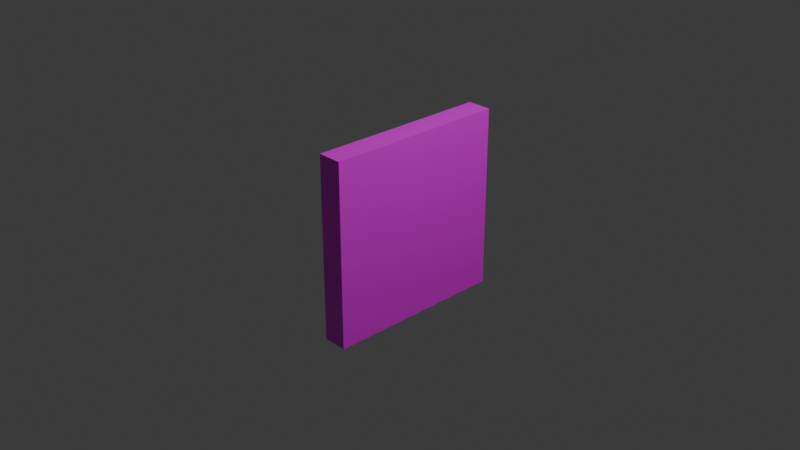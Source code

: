 # Source: frame.blend  (saved by Blender 5.2.44; exported with 4.5.12 LTS)
import bpy
from mathutils import Matrix  # noqa: F401  (used for matrix-valued properties, if any)

bpy.ops.wm.read_factory_settings(use_empty=True)
scene = bpy.context.scene
scene.name = 'Scene'

# ---- collections
col_collection = bpy.data.collections.new('Collection'); scene.collection.children.link(col_collection)

# ---- images (referenced by path relative to the original .blend; pixels are not part of the script)
import os
ASSET_DIR = os.environ.get("B2B_ASSET_DIR", "")  # directory of the original .blend (textures are referenced by path, not embedded)
HERE = os.path.dirname(os.path.abspath(__file__))  # packed textures are extracted next to this script under _unpacked/

def load_image(name, relpath, width, height, colorspace="sRGB"):
    """Load a texture the original file referenced (path relative to the .blend, or extracted next to this script)."""
    p = next((c for c in (os.path.join(HERE, relpath), os.path.join(ASSET_DIR, relpath)) if relpath and os.path.exists(c)), "")
    if p:
        img = bpy.data.images.load(p, check_existing=True)
        img.name = name
    else:  # same state as the original file: an image datablock whose file is absent (Cycles renders it pink)
        img = bpy.data.images.new(name, width, height)
        img.source = "FILE"
        img.filepath = "//" + (relpath or name)
    img.colorspace_settings.name = colorspace
    return img
img_pooza_jpeg_webp = load_image('Pooza.JPEG.webp', 'Pooza.JPEG.webp', 1024, 1024, 'sRGB')

# ---- materials (node trees are filled in below, after node groups)
mat_material = bpy.data.materials.new('Material')
mat_material.alpha_threshold = 0.0
mat_material.use_backface_culling_lightprobe_volume = False
mat_material.roughness = 0.5
mat_material.line_color = (0.0, 0.0, 0.0, 1.0)

# ---- material node trees
mat_material.use_nodes = True; mat_material.node_tree.nodes.clear()
_N = mat_material.node_tree.nodes; _L = mat_material.node_tree.links
n0 = _N.new('ShaderNodeOutputMaterial'); n0.name = 'Material Output'; n0.location = (200, 100)
n1 = _N.new('ShaderNodeBsdfPrincipled'); n1.name = 'Principled BSDF'; n1.location = (-200, 100)
n1.inputs[10].default_value = 0.005
n2 = _N.new('ShaderNodeTexImage'); n2.name = 'Image Texture'; n2.location = (-490, 80)
n2.image = img_pooza_jpeg_webp
_L.new(n1.outputs[0], n0.inputs[0])
_L.new(n2.outputs[0], n1.inputs[0])
n0.is_active_output = True

# ---- world
world_world = bpy.data.worlds.new('World'); scene.world = world_world
world_world.use_nodes = True; world_world.node_tree.nodes.clear()
_N = world_world.node_tree.nodes; _L = world_world.node_tree.links
n0 = _N.new('ShaderNodeOutputWorld'); n0.name = 'World Output'; n0.location = (200, 100)
n1 = _N.new('ShaderNodeBackground'); n1.name = 'Background'; n1.location = (-200, 100)
n1.inputs[0].default_value = (0.05088, 0.05088, 0.05088, 1.0)
_L.new(n1.outputs[0], n0.inputs[0])
n0.is_active_output = True
world_world.color = (0.05088, 0.05088, 0.05088)
world_world.sun_shadow_jitter_overblur = 0.0

# ---- cameras
cam_camera = bpy.data.cameras.new('Camera')
cam_camera.clip_end = 100.0
cam_camera.ortho_scale = 7.314

# ---- lights
light_light = bpy.data.lights.new('Light', 'POINT')
light_light.energy = 1000.0
light_light.shadow_soft_size = 0.1

# ---- meshes
me_cube = bpy.data.meshes.new('Cube')
me_cube.from_pydata([(2.653, 1.0, 1.0), (2.653, 1.0, -1.0), (2.653, -1.0, 1.0), (2.653, -1.0, -1.0), (1.154, 0.9475, 0.9475), (1.154, 0.9475, -0.9475), (1.154, -0.9475, 0.9475), (1.154, -0.9475, -0.9475), (0.0, 1.0, -1.0), (0.0, -1.0, 1.0), (0.0, -1.0, -1.0), (0.0, 1.0, 1.0), (-0.3566, 0.9484, -0.9484), (-0.3566, -0.9484, 0.9484), (-0.3566, -0.9484, -0.9484), (-0.3566, 0.9484, 0.9484)], [], [(15, 4, 6, 13), (14, 13, 6, 7), (7, 6, 4, 5), (8, 1, 3, 10), (1, 0, 2, 3), (8, 11, 0, 1), (12, 15, 11, 8), (12, 8, 10, 14), (3, 2, 9, 10), (0, 11, 9, 2), (5, 12, 14, 7), (5, 4, 15, 12), (10, 9, 13, 14), (11, 15, 13, 9)])
_uv = me_cube.uv_layers.new(name='UVMap')
_uv.uv.foreach_set('vector', [0.9992, 0.9967, 0.003406, 0.9967, 0.003406, 0.8667, 0.9992, 0.8667, 0.9992, 0.8667, 0.9992, 0.9967, 0.003406, 0.9967, 0.003406, 0.8667, 0.9404, 0.3693, 0.9404, 0.8614, 0.06062, 0.8614, 0.06062, 0.3693, 0.003406, 0.8667, 0.9992, 0.8667, 0.9992, 0.9967, 0.003406, 0.9967, 0.003406, 0.8667, 0.9992, 0.8667, 0.9992, 0.9967, 0.003406, 0.9967, 0.003406, 0.9967, 0.003406, 0.8667, 0.9992, 0.8667, 0.9992, 0.9967, 0.9938, 0.03778, -0.008473, 0.03778, -0.006124, 0.001504, 0.9949, 0.001504, -0.00495, 0.03778, -0.003776, 0.001504, 0.9973, 0.001504, 0.9973, 0.03778, 0.9992, 0.8667, 0.9992, 0.9967, 0.003406, 0.9967, 0.003406, 0.8667, 0.9992, 0.9967, 0.003406, 0.9967, 0.003406, 0.8667, 0.9992, 0.8667, 0.003406, 0.8667, 0.9992, 0.8667, 0.9992, 0.9967, 0.003406, 0.9967, 0.003406, 0.9967, 0.003406, 0.8667, 0.9992, 0.8667, 0.9992, 0.9967, -0.003776, 0.001504, 0.9973, 0.001504, 0.9938, 0.03778, -0.008473, 0.03778, 0.9961, 0.001504, 0.9938, 0.03778, -0.008473, 0.03778, -0.00495, 0.001504])
me_cube.materials.append(mat_material)
me_cube.use_mirror_vertex_groups = False
me_cube.update()

# ---- objects
ob_cube = bpy.data.objects.new('Cube', me_cube)
ob_light = bpy.data.objects.new('Light', light_light)
ob_camera = bpy.data.objects.new('Camera', cam_camera)

# ---- transforms, parenting, visibility, modifiers, constraints
ob_cube.location = (0.0, 0.0, 0.0)
ob_cube.scale = (0.1, 1.0, 1.0)
ob_cube.lock_rotations_4d = False
ob_cube.empty_display_type = 'ARROWS'
ob_cube.lineart.crease_threshold = 0.0
ob_light.location = (4.076, 1.005, 5.904)
ob_light.rotation_euler = (0.6503, 0.05522, 1.866)
ob_light.lock_rotations_4d = False
ob_light.empty_display_type = 'ARROWS'
ob_light.color = (0.0, 0.0, 0.0, 0.0)
ob_light.lineart.crease_threshold = 0.0
ob_camera.location = (7.359, -6.926, 4.958)
ob_camera.rotation_euler = (1.109, 0.0, 0.8149)
ob_camera.lock_rotations_4d = False
ob_camera.empty_display_type = 'ARROWS'
ob_camera.color = (0.0, 0.0, 0.0, 0.0)
ob_camera.display_type = 'WIRE'
ob_camera.lineart.crease_threshold = 0.0

# ---- collection membership
col_collection.objects.link(ob_cube)
col_collection.objects.link(ob_light)
col_collection.objects.link(ob_camera)

# ---- scene / render settings (as saved in the file)
scene.camera = ob_camera
scene.frame_start = 1; scene.frame_end = 250; scene.frame_set(1)
scene.render.engine = 'BLENDER_EEVEE_NEXT'
scene.render.bake_bias = 0.0
scene.render.bake_samples = 0
scene.render.compositor_device = 'GPU'
scene.eevee.use_volume_custom_range = False
scene.eevee.fast_gi_thickness_near = 0.1
scene.eevee.fast_gi_thickness_far = 0.0
scene.eevee.ray_tracing_options.screen_trace_thickness = 0.1
bpy.context.view_layer.update()
